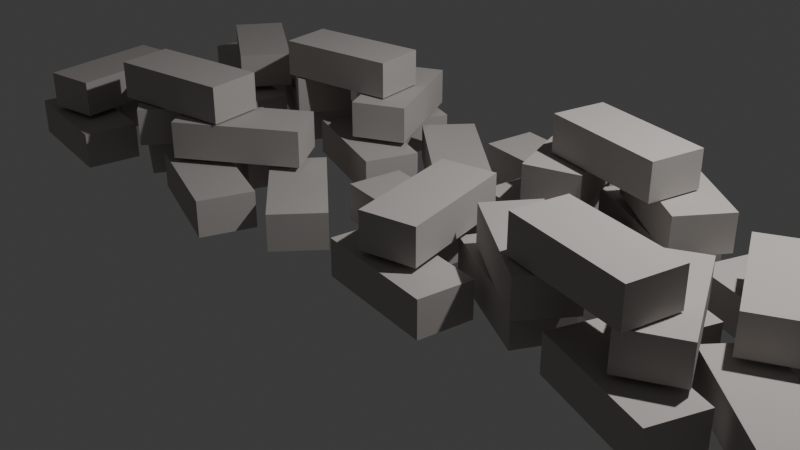 # Source: brickpileobstacle.blend  (saved by Blender 4.1.24; exported with 4.5.12 LTS)
import bpy
from mathutils import Matrix  # noqa: F401  (used for matrix-valued properties, if any)

bpy.ops.wm.read_factory_settings(use_empty=True)
scene = bpy.context.scene
scene.name = 'Scene'

# ---- collections
col_collection = bpy.data.collections.new('Collection'); scene.collection.children.link(col_collection)

# ---- materials (node trees are filled in below, after node groups)
mat_material_001 = bpy.data.materials.new('Material.001')
mat_material_001.use_transparent_shadow = False
mat_material_001.diffuse_color = (0.5225, 0.4899, 0.4649, 1.0)
mat_material_001.roughness = 0.75
mat_material_001.specular_intensity = 0.25

# ---- material node trees

# ---- world
world_world = bpy.data.worlds.new('World'); scene.world = world_world
world_world.use_nodes = True; world_world.node_tree.nodes.clear()
_N = world_world.node_tree.nodes; _L = world_world.node_tree.links
n0 = _N.new('ShaderNodeOutputWorld'); n0.name = 'World Output'; n0.location = (300, 300)
n1 = _N.new('ShaderNodeBackground'); n1.name = 'Background'; n1.location = (10, 300)
n1.inputs[0].default_value = (0.05088, 0.05088, 0.05088, 1.0)
_L.new(n1.outputs[0], n0.inputs[0])
n0.is_active_output = True
world_world.color = (0.05088, 0.05088, 0.05088)
world_world.use_sun_shadow = False
world_world.sun_shadow_jitter_overblur = 0.0

# ---- cameras
cam_camera = bpy.data.cameras.new('Camera')
cam_camera.clip_end = 100.0
cam_camera.ortho_scale = 7.314

# ---- lights
light_light = bpy.data.lights.new('Light', 'POINT')
light_light.transmission_factor = 0.0
light_light.energy = 1000.0
light_light.shadow_soft_size = 0.1
light_light.shadow_maximum_resolution = 0.006
light_light.use_absolute_resolution = True

# ---- meshes
me_mesh = bpy.data.meshes.new('Mesh')
me_mesh.from_pydata([(-0.7893, -3.235, -0.2895), (-0.6552, -2.339, -0.2895), (-1.183, -3.176, -0.2895), (-1.049, -2.28, -0.2895), (-0.7893, -3.235, -0.02419), (-0.6552, -2.339, -0.02419), (-1.183, -3.176, -0.02419), (-1.049, -2.28, -0.02419), (-0.7654, -2.201, -0.2895), (-0.3397, -1.401, -0.2895), (-1.117, -2.013, -0.2895), (-0.6915, -1.214, -0.2895), (-0.7654, -2.201, -0.02419), (-0.3397, -1.401, -0.02419), (-1.117, -2.013, -0.02419), (-0.6915, -1.214, -0.02419), (-0.1788, -2.715, -0.2895), (-0.04468, -1.819, -0.2895), (-0.5729, -2.656, -0.2895), (-0.4388, -1.76, -0.2895), (-0.1788, -2.715, -0.02419), (-0.04468, -1.819, -0.02419), (-0.5729, -2.656, -0.02419), (-0.4388, -1.76, -0.02419), (-0.7193, -2.811, 0.01373), (-0.2199, -2.055, 0.01373), (-1.052, -2.592, 0.01373), (-0.5525, -1.836, 0.01373), (-0.7193, -2.811, 0.279), (-0.2199, -2.055, 0.279), (-1.052, -2.592, 0.279), (-0.5525, -1.836, 0.279), (-0.9917, -1.528, -0.2895), (-0.6868, -0.6752, -0.2895), (-1.367, -1.394, -0.2895), (-1.062, -0.5411, -0.2895), (-0.9917, -1.528, -0.02419), (-0.6868, -0.6752, -0.02419), (-1.367, -1.394, -0.02419), (-1.062, -0.5411, -0.02419), (-0.7681, -0.5177, -0.2895), (-0.1958, 0.1844, -0.2895), (-1.077, -0.266, -0.2895), (-0.5048, 0.4362, -0.2895), (-0.7681, -0.5177, -0.02419), (-0.1958, 0.1844, -0.02419), (-1.077, -0.266, -0.02419), (-0.5048, 0.4362, -0.02419), (-0.2921, -1.136, -0.2895), (0.01271, -0.2832, -0.2895), (-0.6674, -1.002, -0.2895), (-0.3626, -0.149, -0.2895), (-0.2921, -1.136, -0.02419), (0.01271, -0.2832, -0.02419), (-0.6674, -1.002, -0.02419), (-0.3626, -0.149, -0.02419), (-0.9765, -1.048, 0.01373), (-0.1709, -0.6335, 0.01373), (-1.159, -0.6931, 0.01373), (-0.3531, -0.279, 0.01373), (-0.9765, -1.048, 0.279), (-0.1709, -0.6335, 0.279), (-1.159, -0.6931, 0.279), (-0.3531, -0.279, 0.279), (-0.7215, -2.015, 0.01373), (-0.1919, -1.28, 0.01373), (-1.045, -1.782, 0.01373), (-0.5151, -1.047, 0.01373), (-0.7215, -2.015, 0.279), (-0.1919, -1.28, 0.279), (-1.045, -1.782, 0.279), (-0.5151, -1.047, 0.279), (0.3399, -0.07565, -0.2895), (0.474, 0.8201, -0.2895), (-0.05428, -0.01665, -0.2895), (0.07982, 0.8791, -0.2895), (0.3399, -0.07565, -0.02419), (0.474, 0.8201, -0.02419), (-0.05428, -0.01665, -0.02419), (0.07982, 0.8791, -0.02419), (0.3638, 0.9589, -0.2895), (0.7894, 1.758, -0.2895), (0.01197, 1.146, -0.2895), (0.4376, 1.946, -0.2895), (0.3638, 0.9589, -0.02419), (0.7894, 1.758, -0.02419), (0.01197, 1.146, -0.02419), (0.4376, 1.946, -0.02419), (0.9504, 0.4443, -0.2895), (1.084, 1.34, -0.2895), (0.5562, 0.5033, -0.2895), (0.6903, 1.399, -0.2895), (0.9504, 0.4443, -0.02419), (1.084, 1.34, -0.02419), (0.5562, 0.5033, -0.02419), (0.6903, 1.399, -0.02419), (0.09427, 0.5435, 0.01373), (0.9786, 0.7396, 0.01373), (0.007983, 0.9326, 0.01373), (0.8923, 1.129, 0.01373), (0.09427, 0.5435, 0.279), (0.9786, 0.7396, 0.279), (0.007983, 0.9326, 0.279), (0.8923, 1.129, 0.279), (0.1375, 1.631, -0.2895), (0.4423, 2.484, -0.2895), (-0.2378, 1.766, -0.2895), (0.06702, 2.618, -0.2895), (0.1375, 1.631, -0.02419), (0.4423, 2.484, -0.02419), (-0.2378, 1.766, -0.02419), (0.06702, 2.618, -0.02419), (0.361, 2.642, -0.2895), (0.9333, 3.344, -0.2895), (0.0521, 2.894, -0.2895), (0.6244, 3.596, -0.2895), (0.361, 2.642, -0.02419), (0.9333, 3.344, -0.02419), (0.0521, 2.894, -0.02419), (0.6244, 3.596, -0.02419), (0.837, 2.023, -0.2895), (1.142, 2.876, -0.2895), (0.4617, 2.158, -0.2895), (0.7665, 3.011, -0.2895), (0.837, 2.023, -0.02419), (1.142, 2.876, -0.02419), (0.4617, 2.158, -0.02419), (0.7665, 3.011, -0.02419), (0.1526, 2.112, 0.01373), (0.9582, 2.526, 0.01373), (-0.02956, 2.466, 0.01373), (0.776, 2.881, 0.01373), (0.1526, 2.112, 0.279), (0.9582, 2.526, 0.279), (-0.02956, 2.466, 0.279), (0.776, 2.881, 0.279), (0.4076, 1.145, 0.01373), (0.9373, 1.879, 0.01373), (0.0843, 1.378, 0.01373), (0.614, 2.112, 0.01373), (0.4076, 1.145, 0.279), (0.9373, 1.879, 0.279), (0.0843, 1.378, 0.279), (0.614, 2.112, 0.279), (0.4507, -3.503, -0.2895), (0.5848, -2.607, -0.2895), (0.05659, -3.444, -0.2895), (0.1907, -2.548, -0.2895), (0.4507, -3.503, -0.02419), (0.5848, -2.607, -0.02419), (0.05659, -3.444, -0.02419), (0.1907, -2.548, -0.02419), (0.4746, -2.468, -0.2895), (0.9003, -1.669, -0.2895), (0.1228, -2.281, -0.2895), (0.5485, -1.481, -0.2895), (0.4746, -2.468, -0.02419), (0.9003, -1.669, -0.02419), (0.1228, -2.281, -0.02419), (0.5485, -1.481, -0.02419), (1.061, -2.983, -0.2895), (1.195, -2.087, -0.2895), (0.6671, -2.924, -0.2895), (0.8012, -2.028, -0.2895), (1.061, -2.983, -0.02419), (1.195, -2.087, -0.02419), (0.6671, -2.924, -0.02419), (0.8012, -2.028, -0.02419), (0.1897, -2.861, 0.01373), (1.083, -2.714, 0.01373), (0.1249, -2.468, 0.01373), (1.019, -2.321, 0.01373), (0.1897, -2.861, 0.279), (1.083, -2.714, 0.279), (0.1249, -2.468, 0.279), (1.019, -2.321, 0.279), (0.2483, -1.796, -0.2895), (0.5532, -0.9429, -0.2895), (-0.127, -1.662, -0.2895), (0.1779, -0.8087, -0.2895), (0.2483, -1.796, -0.02419), (0.5532, -0.9429, -0.02419), (-0.127, -1.662, -0.02419), (0.1779, -0.8087, -0.02419), (0.4719, -0.7854, -0.2895), (1.044, -0.08329, -0.2895), (0.163, -0.5336, -0.2895), (0.7352, 0.1685, -0.2895), (0.4719, -0.7854, -0.02419), (1.044, -0.08329, -0.02419), (0.163, -0.5336, -0.02419), (0.7352, 0.1685, -0.02419), (0.9479, -1.404, -0.2895), (1.253, -0.5508, -0.2895), (0.5726, -1.27, -0.2895), (0.8774, -0.4167, -0.2895), (0.9479, -1.404, -0.02419), (1.253, -0.5508, -0.02419), (0.5726, -1.27, -0.02419), (0.8774, -0.4167, -0.02419), (0.9991, -1.186, 0.01373), (0.477, -0.446, 0.01373), (0.6734, -1.416, 0.01373), (0.1513, -0.6757, 0.01373), (0.9991, -1.186, 0.279), (0.477, -0.446, 0.279), (0.6734, -1.416, 0.279), (0.1513, -0.6757, 0.279), (0.5185, -2.283, 0.01373), (1.048, -1.548, 0.01373), (0.1952, -2.049, 0.01373), (0.7249, -1.315, 0.01373), (0.5185, -2.283, 0.279), (1.048, -1.548, 0.279), (0.1952, -2.049, 0.279), (0.7249, -1.315, 0.279), (-0.859, 0.07819, -0.2895), (-0.7249, 0.974, -0.2895), (-1.253, 0.1372, -0.2895), (-1.119, 1.033, -0.2895), (-0.859, 0.07819, -0.02419), (-0.7249, 0.974, -0.02419), (-1.253, 0.1372, -0.02419), (-1.119, 1.033, -0.02419), (-0.8351, 1.113, -0.2895), (-0.4095, 1.912, -0.2895), (-1.187, 1.3, -0.2895), (-0.7613, 2.1, -0.2895), (-0.8351, 1.113, -0.02419), (-0.4095, 1.912, -0.02419), (-1.187, 1.3, -0.02419), (-0.7613, 2.1, -0.02419), (-0.2485, 0.5982, -0.2895), (-0.1144, 1.494, -0.2895), (-0.6427, 0.6572, -0.2895), (-0.5086, 1.553, -0.2895), (-0.2485, 0.5982, -0.02419), (-0.1144, 1.494, -0.02419), (-0.6427, 0.6572, -0.02419), (-0.5086, 1.553, -0.02419), (-1.07, 0.6557, 0.01373), (-0.2127, 0.9468, 0.01373), (-1.199, 1.033, 0.01373), (-0.3408, 1.324, 0.01373), (-1.07, 0.6557, 0.279), (-0.2127, 0.9468, 0.279), (-1.199, 1.033, 0.279), (-0.3408, 1.324, 0.279), (-0.3619, 2.177, -0.2895), (-0.05703, 3.03, -0.2895), (-0.7372, 2.311, -0.2895), (-0.4323, 3.164, -0.2895), (-0.3619, 2.177, -0.02419), (-0.05703, 3.03, -0.02419), (-0.7372, 2.311, -0.02419), (-0.4323, 3.164, -0.02419), (-0.4218, 2.447, 0.01373), (0.3837, 2.861, 0.01373), (-0.604, 2.801, 0.01373), (0.2015, 3.215, 0.01373), (-0.4218, 2.447, 0.279), (0.3837, 2.861, 0.279), (-0.604, 2.801, 0.279), (0.2015, 3.215, 0.279), (-0.7913, 1.299, 0.01373), (-0.2616, 2.033, 0.01373), (-1.115, 1.532, 0.01373), (-0.5849, 2.266, 0.01373), (-0.7913, 1.299, 0.279), (-0.2616, 2.033, 0.279), (-1.115, 1.532, 0.279), (-0.5849, 2.266, 0.279), (0.969, -1.805, 0.2908), (0.8179, -0.9119, 0.2908), (0.5761, -1.871, 0.2908), (0.4249, -0.9784, 0.2908), (0.969, -1.805, 0.5561), (0.8179, -0.9119, 0.5561), (0.5761, -1.871, 0.5561), (0.4249, -0.9784, 0.5561), (-0.2088, -1.402, 0.2908), (-0.3599, -0.5085, 0.2908), (-0.6017, -1.468, 0.2908), (-0.7529, -0.575, 0.2908), (-0.2088, -1.402, 0.5561), (-0.3599, -0.5085, 0.5561), (-0.6017, -1.468, 0.5561), (-0.7529, -0.575, 0.5561), (-0.4723, 0.9712, 0.2908), (-0.2788, 1.856, 0.2908), (-0.8616, 1.056, 0.2908), (-0.6681, 1.941, 0.2908), (-0.4723, 0.9712, 0.5561), (-0.2788, 1.856, 0.5561), (-0.8616, 1.056, 0.5561), (-0.6681, 1.941, 0.5561), (0.7953, 1.716, 0.2908), (0.9887, 2.601, 0.2908), (0.4059, 1.801, 0.2908), (0.5994, 2.686, 0.2908), (0.7953, 1.716, 0.5561), (0.9887, 2.601, 0.5561), (0.4059, 1.801, 0.5561), (0.5994, 2.686, 0.5561)], [], [(0, 2, 3, 1), (4, 5, 7, 6), (0, 1, 5, 4), (1, 3, 7, 5), (3, 2, 6, 7), (2, 0, 4, 6), (8, 10, 11, 9), (12, 13, 15, 14), (8, 9, 13, 12), (9, 11, 15, 13), (11, 10, 14, 15), (10, 8, 12, 14), (16, 18, 19, 17), (20, 21, 23, 22), (16, 17, 21, 20), (17, 19, 23, 21), (19, 18, 22, 23), (18, 16, 20, 22), (24, 26, 27, 25), (28, 29, 31, 30), (24, 25, 29, 28), (25, 27, 31, 29), (27, 26, 30, 31), (26, 24, 28, 30), (32, 34, 35, 33), (36, 37, 39, 38), (32, 33, 37, 36), (33, 35, 39, 37), (35, 34, 38, 39), (34, 32, 36, 38), (40, 42, 43, 41), (44, 45, 47, 46), (40, 41, 45, 44), (41, 43, 47, 45), (43, 42, 46, 47), (42, 40, 44, 46), (48, 50, 51, 49), (52, 53, 55, 54), (48, 49, 53, 52), (49, 51, 55, 53), (51, 50, 54, 55), (50, 48, 52, 54), (56, 58, 59, 57), (60, 61, 63, 62), (56, 57, 61, 60), (57, 59, 63, 61), (59, 58, 62, 63), (58, 56, 60, 62), (64, 66, 67, 65), (68, 69, 71, 70), (64, 65, 69, 68), (65, 67, 71, 69), (67, 66, 70, 71), (66, 64, 68, 70), (72, 74, 75, 73), (76, 77, 79, 78), (72, 73, 77, 76), (73, 75, 79, 77), (75, 74, 78, 79), (74, 72, 76, 78), (80, 82, 83, 81), (84, 85, 87, 86), (80, 81, 85, 84), (81, 83, 87, 85), (83, 82, 86, 87), (82, 80, 84, 86), (88, 90, 91, 89), (92, 93, 95, 94), (88, 89, 93, 92), (89, 91, 95, 93), (91, 90, 94, 95), (90, 88, 92, 94), (96, 98, 99, 97), (100, 101, 103, 102), (96, 97, 101, 100), (97, 99, 103, 101), (99, 98, 102, 103), (98, 96, 100, 102), (104, 106, 107, 105), (108, 109, 111, 110), (104, 105, 109, 108), (105, 107, 111, 109), (107, 106, 110, 111), (106, 104, 108, 110), (112, 114, 115, 113), (116, 117, 119, 118), (112, 113, 117, 116), (113, 115, 119, 117), (115, 114, 118, 119), (114, 112, 116, 118), (120, 122, 123, 121), (124, 125, 127, 126), (120, 121, 125, 124), (121, 123, 127, 125), (123, 122, 126, 127), (122, 120, 124, 126), (128, 130, 131, 129), (132, 133, 135, 134), (128, 129, 133, 132), (129, 131, 135, 133), (131, 130, 134, 135), (130, 128, 132, 134), (136, 138, 139, 137), (140, 141, 143, 142), (136, 137, 141, 140), (137, 139, 143, 141), (139, 138, 142, 143), (138, 136, 140, 142), (144, 146, 147, 145), (148, 149, 151, 150), (144, 145, 149, 148), (145, 147, 151, 149), (147, 146, 150, 151), (146, 144, 148, 150), (152, 154, 155, 153), (156, 157, 159, 158), (152, 153, 157, 156), (153, 155, 159, 157), (155, 154, 158, 159), (154, 152, 156, 158), (160, 162, 163, 161), (164, 165, 167, 166), (160, 161, 165, 164), (161, 163, 167, 165), (163, 162, 166, 167), (162, 160, 164, 166), (168, 170, 171, 169), (172, 173, 175, 174), (168, 169, 173, 172), (169, 171, 175, 173), (171, 170, 174, 175), (170, 168, 172, 174), (176, 178, 179, 177), (180, 181, 183, 182), (176, 177, 181, 180), (177, 179, 183, 181), (179, 178, 182, 183), (178, 176, 180, 182), (184, 186, 187, 185), (188, 189, 191, 190), (184, 185, 189, 188), (185, 187, 191, 189), (187, 186, 190, 191), (186, 184, 188, 190), (192, 194, 195, 193), (196, 197, 199, 198), (192, 193, 197, 196), (193, 195, 199, 197), (195, 194, 198, 199), (194, 192, 196, 198), (200, 202, 203, 201), (204, 205, 207, 206), (200, 201, 205, 204), (201, 203, 207, 205), (203, 202, 206, 207), (202, 200, 204, 206), (208, 210, 211, 209), (212, 213, 215, 214), (208, 209, 213, 212), (209, 211, 215, 213), (211, 210, 214, 215), (210, 208, 212, 214), (216, 218, 219, 217), (220, 221, 223, 222), (216, 217, 221, 220), (217, 219, 223, 221), (219, 218, 222, 223), (218, 216, 220, 222), (224, 226, 227, 225), (228, 229, 231, 230), (224, 225, 229, 228), (225, 227, 231, 229), (227, 226, 230, 231), (226, 224, 228, 230), (232, 234, 235, 233), (236, 237, 239, 238), (232, 233, 237, 236), (233, 235, 239, 237), (235, 234, 238, 239), (234, 232, 236, 238), (240, 242, 243, 241), (244, 245, 247, 246), (240, 241, 245, 244), (241, 243, 247, 245), (243, 242, 246, 247), (242, 240, 244, 246), (248, 250, 251, 249), (252, 253, 255, 254), (248, 249, 253, 252), (249, 251, 255, 253), (251, 250, 254, 255), (250, 248, 252, 254), (256, 258, 259, 257), (260, 261, 263, 262), (256, 257, 261, 260), (257, 259, 263, 261), (259, 258, 262, 263), (258, 256, 260, 262), (264, 266, 267, 265), (268, 269, 271, 270), (264, 265, 269, 268), (265, 267, 271, 269), (267, 266, 270, 271), (266, 264, 268, 270), (272, 274, 275, 273), (276, 277, 279, 278), (272, 273, 277, 276), (273, 275, 279, 277), (275, 274, 278, 279), (274, 272, 276, 278), (280, 282, 283, 281), (284, 285, 287, 286), (280, 281, 285, 284), (281, 283, 287, 285), (283, 282, 286, 287), (282, 280, 284, 286), (288, 290, 291, 289), (292, 293, 295, 294), (288, 289, 293, 292), (289, 291, 295, 293), (291, 290, 294, 295), (290, 288, 292, 294), (296, 298, 299, 297), (300, 301, 303, 302), (296, 297, 301, 300), (297, 299, 303, 301), (299, 298, 302, 303), (298, 296, 300, 302)])
me_mesh.polygons.foreach_set('use_smooth', [True] * 228)
_k = set([(0, 1), (0, 2), (0, 4), (1, 3), (1, 5), (2, 3), (2, 6), (3, 7), (4, 5), (4, 6), (5, 7), (6, 7), (8, 9), (8, 10), (8, 12), (9, 11), (9, 13), (10, 11), (10, 14), (11, 15), (12, 13), (12, 14), (13, 15), (14, 15), (16, 17), (16, 18), (16, 20), (17, 19), (17, 21), (18, 19), (18, 22), (19, 23), (20, 21), (20, 22), (21, 23), (22, 23), (24, 25), (24, 26), (24, 28), (25, 27), (25, 29), (26, 27), (26, 30), (27, 31), (28, 29), (28, 30), (29, 31), (30, 31), (32, 33), (32, 34), (32, 36), (33, 35), (33, 37), (34, 35), (34, 38), (35, 39), (36, 37), (36, 38), (37, 39), (38, 39), (40, 41), (40, 42), (40, 44), (41, 43), (41, 45), (42, 43), (42, 46), (43, 47), (44, 45), (44, 46), (45, 47), (46, 47), (48, 49), (48, 50), (48, 52), (49, 51), (49, 53), (50, 51), (50, 54), (51, 55), (52, 53), (52, 54), (53, 55), (54, 55), (56, 57), (56, 58), (56, 60), (57, 59), (57, 61), (58, 59), (58, 62), (59, 63), (60, 61), (60, 62), (61, 63), (62, 63), (64, 65), (64, 66), (64, 68), (65, 67), (65, 69), (66, 67), (66, 70), (67, 71), (68, 69), (68, 70), (69, 71), (70, 71), (72, 73), (72, 74), (72, 76), (73, 75), (73, 77), (74, 75), (74, 78), (75, 79), (76, 77), (76, 78), (77, 79), (78, 79), (80, 81), (80, 82), (80, 84), (81, 83), (81, 85), (82, 83), (82, 86), (83, 87), (84, 85), (84, 86), (85, 87), (86, 87), (88, 89), (88, 90), (88, 92), (89, 91), (89, 93), (90, 91), (90, 94), (91, 95), (92, 93), (92, 94), (93, 95), (94, 95), (96, 97), (96, 98), (96, 100), (97, 99), (97, 101), (98, 99), (98, 102), (99, 103), (100, 101), (100, 102), (101, 103), (102, 103), (104, 105), (104, 106), (104, 108), (105, 107), (105, 109), (106, 107), (106, 110), (107, 111), (108, 109), (108, 110), (109, 111), (110, 111), (112, 113), (112, 114), (112, 116), (113, 115), (113, 117), (114, 115), (114, 118), (115, 119), (116, 117), (116, 118), (117, 119), (118, 119), (120, 121), (120, 122), (120, 124), (121, 123), (121, 125), (122, 123), (122, 126), (123, 127), (124, 125), (124, 126), (125, 127), (126, 127), (128, 129), (128, 130), (128, 132), (129, 131), (129, 133), (130, 131), (130, 134), (131, 135), (132, 133), (132, 134), (133, 135), (134, 135), (136, 137), (136, 138), (136, 140), (137, 139), (137, 141), (138, 139), (138, 142), (139, 143), (140, 141), (140, 142), (141, 143), (142, 143), (144, 145), (144, 146), (144, 148), (145, 147), (145, 149), (146, 147), (146, 150), (147, 151), (148, 149), (148, 150), (149, 151), (150, 151), (152, 153), (152, 154), (152, 156), (153, 155), (153, 157), (154, 155), (154, 158), (155, 159), (156, 157), (156, 158), (157, 159), (158, 159), (160, 161), (160, 162), (160, 164), (161, 163), (161, 165), (162, 163), (162, 166), (163, 167), (164, 165), (164, 166), (165, 167), (166, 167), (168, 169), (168, 170), (168, 172), (169, 171), (169, 173), (170, 171), (170, 174), (171, 175), (172, 173), (172, 174), (173, 175), (174, 175), (176, 177), (176, 178), (176, 180), (177, 179), (177, 181), (178, 179), (178, 182), (179, 183), (180, 181), (180, 182), (181, 183), (182, 183), (184, 185), (184, 186), (184, 188), (185, 187), (185, 189), (186, 187), (186, 190), (187, 191), (188, 189), (188, 190), (189, 191), (190, 191), (192, 193), (192, 194), (192, 196), (193, 195), (193, 197), (194, 195), (194, 198), (195, 199), (196, 197), (196, 198), (197, 199), (198, 199), (200, 201), (200, 202), (200, 204), (201, 203), (201, 205), (202, 203), (202, 206), (203, 207), (204, 205), (204, 206), (205, 207), (206, 207), (208, 209), (208, 210), (208, 212), (209, 211), (209, 213), (210, 211), (210, 214), (211, 215), (212, 213), (212, 214), (213, 215), (214, 215), (216, 217), (216, 218), (216, 220), (217, 219), (217, 221), (218, 219), (218, 222), (219, 223), (220, 221), (220, 222), (221, 223), (222, 223), (224, 225), (224, 226), (224, 228), (225, 227), (225, 229), (226, 227), (226, 230), (227, 231), (228, 229), (228, 230), (229, 231), (230, 231), (232, 233), (232, 234), (232, 236), (233, 235), (233, 237), (234, 235), (234, 238), (235, 239), (236, 237), (236, 238), (237, 239), (238, 239), (240, 241), (240, 242), (240, 244), (241, 243), (241, 245), (242, 243), (242, 246), (243, 247), (244, 245), (244, 246), (245, 247), (246, 247), (248, 249), (248, 250), (248, 252), (249, 251), (249, 253), (250, 251), (250, 254), (251, 255), (252, 253), (252, 254), (253, 255), (254, 255), (256, 257), (256, 258), (256, 260), (257, 259), (257, 261), (258, 259), (258, 262), (259, 263), (260, 261), (260, 262), (261, 263), (262, 263), (264, 265), (264, 266), (264, 268), (265, 267), (265, 269), (266, 267), (266, 270), (267, 271), (268, 269), (268, 270), (269, 271), (270, 271), (272, 273), (272, 274), (272, 276), (273, 275), (273, 277), (274, 275), (274, 278), (275, 279), (276, 277), (276, 278), (277, 279), (278, 279), (280, 281), (280, 282), (280, 284), (281, 283), (281, 285), (282, 283), (282, 286), (283, 287), (284, 285), (284, 286), (285, 287), (286, 287), (288, 289), (288, 290), (288, 292), (289, 291), (289, 293), (290, 291), (290, 294), (291, 295), (292, 293), (292, 294), (293, 295), (294, 295), (296, 297), (296, 298), (296, 300), (297, 299), (297, 301), (298, 299), (298, 302), (299, 303), (300, 301), (300, 302), (301, 303), (302, 303)])
me_mesh.attributes.new('sharp_edge', 'BOOLEAN', 'EDGE').data.foreach_set('value', [ (min(e.vertices), max(e.vertices)) in _k for e in me_mesh.edges])
_uv = me_mesh.uv_layers.new(name='UVChannel_1')
_uv.uv.foreach_set('vector', [1.0, 0.0, 1.0, 1.0, 0.0, 1.0, 0.0, 0.0, 0.0, 0.0, 1.0, 0.0, 1.0, 1.0, 0.0, 1.0, 0.0, 0.0, 1.0, 0.0, 1.0, 1.0, 0.0, 1.0, 0.0, 0.0, 1.0, 0.0, 1.0, 1.0, 0.0, 1.0, 0.0, 0.0, 1.0, 0.0, 1.0, 1.0, 0.0, 1.0, 0.0, 0.0, 1.0, 0.0, 1.0, 1.0, 0.0, 1.0, 1.0, 0.0, 1.0, 1.0, 0.0, 1.0, 0.0, 0.0, 0.0, 0.0, 1.0, 0.0, 1.0, 1.0, 0.0, 1.0, 0.0, 0.0, 1.0, 0.0, 1.0, 1.0, 0.0, 1.0, 0.0, 0.0, 1.0, 0.0, 1.0, 1.0, 0.0, 1.0, 0.0, 0.0, 1.0, 0.0, 1.0, 1.0, 0.0, 1.0, 0.0, 0.0, 1.0, 0.0, 1.0, 1.0, 0.0, 1.0, 1.0, 0.0, 1.0, 1.0, 0.0, 1.0, 0.0, 0.0, 0.0, 0.0, 1.0, 0.0, 1.0, 1.0, 0.0, 1.0, 0.0, 0.0, 1.0, 0.0, 1.0, 1.0, 0.0, 1.0, 0.0, 0.0, 1.0, 0.0, 1.0, 1.0, 0.0, 1.0, 0.0, 0.0, 1.0, 0.0, 1.0, 1.0, 0.0, 1.0, 0.0, 0.0, 1.0, 0.0, 1.0, 1.0, 0.0, 1.0, 1.0, 0.0, 1.0, 1.0, 0.0, 1.0, 0.0, 0.0, 0.0, 0.0, 1.0, 0.0, 1.0, 1.0, 0.0, 1.0, 0.0, 0.0, 1.0, 0.0, 1.0, 1.0, 0.0, 1.0, 0.0, 0.0, 1.0, 0.0, 1.0, 1.0, 0.0, 1.0, 0.0, 0.0, 1.0, 0.0, 1.0, 1.0, 0.0, 1.0, 0.0, 0.0, 1.0, 0.0, 1.0, 1.0, 0.0, 1.0, 1.0, 0.0, 1.0, 1.0, 0.0, 1.0, 0.0, 0.0, 0.0, 0.0, 1.0, 0.0, 1.0, 1.0, 0.0, 1.0, 0.0, 0.0, 1.0, 0.0, 1.0, 1.0, 0.0, 1.0, 0.0, 0.0, 1.0, 0.0, 1.0, 1.0, 0.0, 1.0, 0.0, 0.0, 1.0, 0.0, 1.0, 1.0, 0.0, 1.0, 0.0, 0.0, 1.0, 0.0, 1.0, 1.0, 0.0, 1.0, 1.0, 0.0, 1.0, 1.0, 0.0, 1.0, 0.0, 0.0, 0.0, 0.0, 1.0, 0.0, 1.0, 1.0, 0.0, 1.0, 0.0, 0.0, 1.0, 0.0, 1.0, 1.0, 0.0, 1.0, 0.0, 0.0, 1.0, 0.0, 1.0, 1.0, 0.0, 1.0, 0.0, 0.0, 1.0, 0.0, 1.0, 1.0, 0.0, 1.0, 0.0, 0.0, 1.0, 0.0, 1.0, 1.0, 0.0, 1.0, 1.0, 0.0, 1.0, 1.0, 0.0, 1.0, 0.0, 0.0, 0.0, 0.0, 1.0, 0.0, 1.0, 1.0, 0.0, 1.0, 0.0, 0.0, 1.0, 0.0, 1.0, 1.0, 0.0, 1.0, 0.0, 0.0, 1.0, 0.0, 1.0, 1.0, 0.0, 1.0, 0.0, 0.0, 1.0, 0.0, 1.0, 1.0, 0.0, 1.0, 0.0, 0.0, 1.0, 0.0, 1.0, 1.0, 0.0, 1.0, 1.0, 0.0, 1.0, 1.0, 0.0, 1.0, 0.0, 0.0, 0.0, 0.0, 1.0, 0.0, 1.0, 1.0, 0.0, 1.0, 0.0, 0.0, 1.0, 0.0, 1.0, 1.0, 0.0, 1.0, 0.0, 0.0, 1.0, 0.0, 1.0, 1.0, 0.0, 1.0, 0.0, 0.0, 1.0, 0.0, 1.0, 1.0, 0.0, 1.0, 0.0, 0.0, 1.0, 0.0, 1.0, 1.0, 0.0, 1.0, 1.0, 0.0, 1.0, 1.0, 0.0, 1.0, 0.0, 0.0, 0.0, 0.0, 1.0, 0.0, 1.0, 1.0, 0.0, 1.0, 0.0, 0.0, 1.0, 0.0, 1.0, 1.0, 0.0, 1.0, 0.0, 0.0, 1.0, 0.0, 1.0, 1.0, 0.0, 1.0, 0.0, 0.0, 1.0, 0.0, 1.0, 1.0, 0.0, 1.0, 0.0, 0.0, 1.0, 0.0, 1.0, 1.0, 0.0, 1.0, 1.0, 0.0, 1.0, 1.0, 0.0, 1.0, 0.0, 0.0, 0.0, 0.0, 1.0, 0.0, 1.0, 1.0, 0.0, 1.0, 0.0, 0.0, 1.0, 0.0, 1.0, 1.0, 0.0, 1.0, 0.0, 0.0, 1.0, 0.0, 1.0, 1.0, 0.0, 1.0, 0.0, 0.0, 1.0, 0.0, 1.0, 1.0, 0.0, 1.0, 0.0, 0.0, 1.0, 0.0, 1.0, 1.0, 0.0, 1.0, 1.0, 0.0, 1.0, 1.0, 0.0, 1.0, 0.0, 0.0, 0.0, 0.0, 1.0, 0.0, 1.0, 1.0, 0.0, 1.0, 0.0, 0.0, 1.0, 0.0, 1.0, 1.0, 0.0, 1.0, 0.0, 0.0, 1.0, 0.0, 1.0, 1.0, 0.0, 1.0, 0.0, 0.0, 1.0, 0.0, 1.0, 1.0, 0.0, 1.0, 0.0, 0.0, 1.0, 0.0, 1.0, 1.0, 0.0, 1.0, 1.0, 0.0, 1.0, 1.0, 0.0, 1.0, 0.0, 0.0, 0.0, 0.0, 1.0, 0.0, 1.0, 1.0, 0.0, 1.0, 0.0, 0.0, 1.0, 0.0, 1.0, 1.0, 0.0, 1.0, 0.0, 0.0, 1.0, 0.0, 1.0, 1.0, 0.0, 1.0, 0.0, 0.0, 1.0, 0.0, 1.0, 1.0, 0.0, 1.0, 0.0, 0.0, 1.0, 0.0, 1.0, 1.0, 0.0, 1.0, 1.0, 0.0, 1.0, 1.0, 0.0, 1.0, 0.0, 0.0, 0.0, 0.0, 1.0, 0.0, 1.0, 1.0, 0.0, 1.0, 0.0, 0.0, 1.0, 0.0, 1.0, 1.0, 0.0, 1.0, 0.0, 0.0, 1.0, 0.0, 1.0, 1.0, 0.0, 1.0, 0.0, 0.0, 1.0, 0.0, 1.0, 1.0, 0.0, 1.0, 0.0, 0.0, 1.0, 0.0, 1.0, 1.0, 0.0, 1.0, 1.0, 0.0, 1.0, 1.0, 0.0, 1.0, 0.0, 0.0, 0.0, 0.0, 1.0, 0.0, 1.0, 1.0, 0.0, 1.0, 0.0, 0.0, 1.0, 0.0, 1.0, 1.0, 0.0, 1.0, 0.0, 0.0, 1.0, 0.0, 1.0, 1.0, 0.0, 1.0, 0.0, 0.0, 1.0, 0.0, 1.0, 1.0, 0.0, 1.0, 0.0, 0.0, 1.0, 0.0, 1.0, 1.0, 0.0, 1.0, 1.0, 0.0, 1.0, 1.0, 0.0, 1.0, 0.0, 0.0, 0.0, 0.0, 1.0, 0.0, 1.0, 1.0, 0.0, 1.0, 0.0, 0.0, 1.0, 0.0, 1.0, 1.0, 0.0, 1.0, 0.0, 0.0, 1.0, 0.0, 1.0, 1.0, 0.0, 1.0, 0.0, 0.0, 1.0, 0.0, 1.0, 1.0, 0.0, 1.0, 0.0, 0.0, 1.0, 0.0, 1.0, 1.0, 0.0, 1.0, 1.0, 0.0, 1.0, 1.0, 0.0, 1.0, 0.0, 0.0, 0.0, 0.0, 1.0, 0.0, 1.0, 1.0, 0.0, 1.0, 0.0, 0.0, 1.0, 0.0, 1.0, 1.0, 0.0, 1.0, 0.0, 0.0, 1.0, 0.0, 1.0, 1.0, 0.0, 1.0, 0.0, 0.0, 1.0, 0.0, 1.0, 1.0, 0.0, 1.0, 0.0, 0.0, 1.0, 0.0, 1.0, 1.0, 0.0, 1.0, 1.0, 0.0, 1.0, 1.0, 0.0, 1.0, 0.0, 0.0, 0.0, 0.0, 1.0, 0.0, 1.0, 1.0, 0.0, 1.0, 0.0, 0.0, 1.0, 0.0, 1.0, 1.0, 0.0, 1.0, 0.0, 0.0, 1.0, 0.0, 1.0, 1.0, 0.0, 1.0, 0.0, 0.0, 1.0, 0.0, 1.0, 1.0, 0.0, 1.0, 0.0, 0.0, 1.0, 0.0, 1.0, 1.0, 0.0, 1.0, 1.0, 0.0, 1.0, 1.0, 0.0, 1.0, 0.0, 0.0, 0.0, 0.0, 1.0, 0.0, 1.0, 1.0, 0.0, 1.0, 0.0, 0.0, 1.0, 0.0, 1.0, 1.0, 0.0, 1.0, 0.0, 0.0, 1.0, 0.0, 1.0, 1.0, 0.0, 1.0, 0.0, 0.0, 1.0, 0.0, 1.0, 1.0, 0.0, 1.0, 0.0, 0.0, 1.0, 0.0, 1.0, 1.0, 0.0, 1.0, 1.0, 0.0, 1.0, 1.0, 0.0, 1.0, 0.0, 0.0, 0.0, 0.0, 1.0, 0.0, 1.0, 1.0, 0.0, 1.0, 0.0, 0.0, 1.0, 0.0, 1.0, 1.0, 0.0, 1.0, 0.0, 0.0, 1.0, 0.0, 1.0, 1.0, 0.0, 1.0, 0.0, 0.0, 1.0, 0.0, 1.0, 1.0, 0.0, 1.0, 0.0, 0.0, 1.0, 0.0, 1.0, 1.0, 0.0, 1.0, 1.0, 0.0, 1.0, 1.0, 0.0, 1.0, 0.0, 0.0, 0.0, 0.0, 1.0, 0.0, 1.0, 1.0, 0.0, 1.0, 0.0, 0.0, 1.0, 0.0, 1.0, 1.0, 0.0, 1.0, 0.0, 0.0, 1.0, 0.0, 1.0, 1.0, 0.0, 1.0, 0.0, 0.0, 1.0, 0.0, 1.0, 1.0, 0.0, 1.0, 0.0, 0.0, 1.0, 0.0, 1.0, 1.0, 0.0, 1.0, 1.0, 0.0, 1.0, 1.0, 0.0, 1.0, 0.0, 0.0, 0.0, 0.0, 1.0, 0.0, 1.0, 1.0, 0.0, 1.0, 0.0, 0.0, 1.0, 0.0, 1.0, 1.0, 0.0, 1.0, 0.0, 0.0, 1.0, 0.0, 1.0, 1.0, 0.0, 1.0, 0.0, 0.0, 1.0, 0.0, 1.0, 1.0, 0.0, 1.0, 0.0, 0.0, 1.0, 0.0, 1.0, 1.0, 0.0, 1.0, 1.0, 0.0, 1.0, 1.0, 0.0, 1.0, 0.0, 0.0, 0.0, 0.0, 1.0, 0.0, 1.0, 1.0, 0.0, 1.0, 0.0, 0.0, 1.0, 0.0, 1.0, 1.0, 0.0, 1.0, 0.0, 0.0, 1.0, 0.0, 1.0, 1.0, 0.0, 1.0, 0.0, 0.0, 1.0, 0.0, 1.0, 1.0, 0.0, 1.0, 0.0, 0.0, 1.0, 0.0, 1.0, 1.0, 0.0, 1.0, 1.0, 0.0, 1.0, 1.0, 0.0, 1.0, 0.0, 0.0, 0.0, 0.0, 1.0, 0.0, 1.0, 1.0, 0.0, 1.0, 0.0, 0.0, 1.0, 0.0, 1.0, 1.0, 0.0, 1.0, 0.0, 0.0, 1.0, 0.0, 1.0, 1.0, 0.0, 1.0, 0.0, 0.0, 1.0, 0.0, 1.0, 1.0, 0.0, 1.0, 0.0, 0.0, 1.0, 0.0, 1.0, 1.0, 0.0, 1.0, 1.0, 0.0, 1.0, 1.0, 0.0, 1.0, 0.0, 0.0, 0.0, 0.0, 1.0, 0.0, 1.0, 1.0, 0.0, 1.0, 0.0, 0.0, 1.0, 0.0, 1.0, 1.0, 0.0, 1.0, 0.0, 0.0, 1.0, 0.0, 1.0, 1.0, 0.0, 1.0, 0.0, 0.0, 1.0, 0.0, 1.0, 1.0, 0.0, 1.0, 0.0, 0.0, 1.0, 0.0, 1.0, 1.0, 0.0, 1.0, 1.0, 0.0, 1.0, 1.0, 0.0, 1.0, 0.0, 0.0, 0.0, 0.0, 1.0, 0.0, 1.0, 1.0, 0.0, 1.0, 0.0, 0.0, 1.0, 0.0, 1.0, 1.0, 0.0, 1.0, 0.0, 0.0, 1.0, 0.0, 1.0, 1.0, 0.0, 1.0, 0.0, 0.0, 1.0, 0.0, 1.0, 1.0, 0.0, 1.0, 0.0, 0.0, 1.0, 0.0, 1.0, 1.0, 0.0, 1.0, 1.0, 0.0, 1.0, 1.0, 0.0, 1.0, 0.0, 0.0, 0.0, 0.0, 1.0, 0.0, 1.0, 1.0, 0.0, 1.0, 0.0, 0.0, 1.0, 0.0, 1.0, 1.0, 0.0, 1.0, 0.0, 0.0, 1.0, 0.0, 1.0, 1.0, 0.0, 1.0, 0.0, 0.0, 1.0, 0.0, 1.0, 1.0, 0.0, 1.0, 0.0, 0.0, 1.0, 0.0, 1.0, 1.0, 0.0, 1.0, 1.0, 0.0, 1.0, 1.0, 0.0, 1.0, 0.0, 0.0, 0.0, 0.0, 1.0, 0.0, 1.0, 1.0, 0.0, 1.0, 0.0, 0.0, 1.0, 0.0, 1.0, 1.0, 0.0, 1.0, 0.0, 0.0, 1.0, 0.0, 1.0, 1.0, 0.0, 1.0, 0.0, 0.0, 1.0, 0.0, 1.0, 1.0, 0.0, 1.0, 0.0, 0.0, 1.0, 0.0, 1.0, 1.0, 0.0, 1.0, 1.0, 0.0, 1.0, 1.0, 0.0, 1.0, 0.0, 0.0, 0.0, 0.0, 1.0, 0.0, 1.0, 1.0, 0.0, 1.0, 0.0, 0.0, 1.0, 0.0, 1.0, 1.0, 0.0, 1.0, 0.0, 0.0, 1.0, 0.0, 1.0, 1.0, 0.0, 1.0, 0.0, 0.0, 1.0, 0.0, 1.0, 1.0, 0.0, 1.0, 0.0, 0.0, 1.0, 0.0, 1.0, 1.0, 0.0, 1.0, 1.0, 0.0, 1.0, 1.0, 0.0, 1.0, 0.0, 0.0, 0.0, 0.0, 1.0, 0.0, 1.0, 1.0, 0.0, 1.0, 0.0, 0.0, 1.0, 0.0, 1.0, 1.0, 0.0, 1.0, 0.0, 0.0, 1.0, 0.0, 1.0, 1.0, 0.0, 1.0, 0.0, 0.0, 1.0, 0.0, 1.0, 1.0, 0.0, 1.0, 0.0, 0.0, 1.0, 0.0, 1.0, 1.0, 0.0, 1.0, 1.0, 0.0, 1.0, 1.0, 0.0, 1.0, 0.0, 0.0, 0.0, 0.0, 1.0, 0.0, 1.0, 1.0, 0.0, 1.0, 0.0, 0.0, 1.0, 0.0, 1.0, 1.0, 0.0, 1.0, 0.0, 0.0, 1.0, 0.0, 1.0, 1.0, 0.0, 1.0, 0.0, 0.0, 1.0, 0.0, 1.0, 1.0, 0.0, 1.0, 0.0, 0.0, 1.0, 0.0, 1.0, 1.0, 0.0, 1.0, 1.0, 0.0, 1.0, 1.0, 0.0, 1.0, 0.0, 0.0, 0.0, 0.0, 1.0, 0.0, 1.0, 1.0, 0.0, 1.0, 0.0, 0.0, 1.0, 0.0, 1.0, 1.0, 0.0, 1.0, 0.0, 0.0, 1.0, 0.0, 1.0, 1.0, 0.0, 1.0, 0.0, 0.0, 1.0, 0.0, 1.0, 1.0, 0.0, 1.0, 0.0, 0.0, 1.0, 0.0, 1.0, 1.0, 0.0, 1.0, 1.0, 0.0, 1.0, 1.0, 0.0, 1.0, 0.0, 0.0, 0.0, 0.0, 1.0, 0.0, 1.0, 1.0, 0.0, 1.0, 0.0, 0.0, 1.0, 0.0, 1.0, 1.0, 0.0, 1.0, 0.0, 0.0, 1.0, 0.0, 1.0, 1.0, 0.0, 1.0, 0.0, 0.0, 1.0, 0.0, 1.0, 1.0, 0.0, 1.0, 0.0, 0.0, 1.0, 0.0, 1.0, 1.0, 0.0, 1.0, 1.0, 0.0, 1.0, 1.0, 0.0, 1.0, 0.0, 0.0, 0.0, 0.0, 1.0, 0.0, 1.0, 1.0, 0.0, 1.0, 0.0, 0.0, 1.0, 0.0, 1.0, 1.0, 0.0, 1.0, 0.0, 0.0, 1.0, 0.0, 1.0, 1.0, 0.0, 1.0, 0.0, 0.0, 1.0, 0.0, 1.0, 1.0, 0.0, 1.0, 0.0, 0.0, 1.0, 0.0, 1.0, 1.0, 0.0, 1.0, 1.0, 0.0, 1.0, 1.0, 0.0, 1.0, 0.0, 0.0, 0.0, 0.0, 1.0, 0.0, 1.0, 1.0, 0.0, 1.0, 0.0, 0.0, 1.0, 0.0, 1.0, 1.0, 0.0, 1.0, 0.0, 0.0, 1.0, 0.0, 1.0, 1.0, 0.0, 1.0, 0.0, 0.0, 1.0, 0.0, 1.0, 1.0, 0.0, 1.0, 0.0, 0.0, 1.0, 0.0, 1.0, 1.0, 0.0, 1.0, 1.0, 0.0, 1.0, 1.0, 0.0, 1.0, 0.0, 0.0, 0.0, 0.0, 1.0, 0.0, 1.0, 1.0, 0.0, 1.0, 0.0, 0.0, 1.0, 0.0, 1.0, 1.0, 0.0, 1.0, 0.0, 0.0, 1.0, 0.0, 1.0, 1.0, 0.0, 1.0, 0.0, 0.0, 1.0, 0.0, 1.0, 1.0, 0.0, 1.0, 0.0, 0.0, 1.0, 0.0, 1.0, 1.0, 0.0, 1.0, 1.0, 0.0, 1.0, 1.0, 0.0, 1.0, 0.0, 0.0, 0.0, 0.0, 1.0, 0.0, 1.0, 1.0, 0.0, 1.0, 0.0, 0.0, 1.0, 0.0, 1.0, 1.0, 0.0, 1.0, 0.0, 0.0, 1.0, 0.0, 1.0, 1.0, 0.0, 1.0, 0.0, 0.0, 1.0, 0.0, 1.0, 1.0, 0.0, 1.0, 0.0, 0.0, 1.0, 0.0, 1.0, 1.0, 0.0, 1.0, 1.0, 0.0, 1.0, 1.0, 0.0, 1.0, 0.0, 0.0, 0.0, 0.0, 1.0, 0.0, 1.0, 1.0, 0.0, 1.0, 0.0, 0.0, 1.0, 0.0, 1.0, 1.0, 0.0, 1.0, 0.0, 0.0, 1.0, 0.0, 1.0, 1.0, 0.0, 1.0, 0.0, 0.0, 1.0, 0.0, 1.0, 1.0, 0.0, 1.0, 0.0, 0.0, 1.0, 0.0, 1.0, 1.0, 0.0, 1.0, 1.0, 0.0, 1.0, 1.0, 0.0, 1.0, 0.0, 0.0, 0.0, 0.0, 1.0, 0.0, 1.0, 1.0, 0.0, 1.0, 0.0, 0.0, 1.0, 0.0, 1.0, 1.0, 0.0, 1.0, 0.0, 0.0, 1.0, 0.0, 1.0, 1.0, 0.0, 1.0, 0.0, 0.0, 1.0, 0.0, 1.0, 1.0, 0.0, 1.0, 0.0, 0.0, 1.0, 0.0, 1.0, 1.0, 0.0, 1.0])
me_mesh.materials.append(mat_material_001)
me_mesh.update()
me_mesh.normals_split_custom_set([tuple(v) for v in zip(*[iter([5.16e-09, 0.0, -1.0, 5.16e-09, 0.0, -1.0, 5.16e-09, 0.0, -1.0, 5.16e-09, 0.0, -1.0, 0.0, 0.0, 1.0, 0.0, 0.0, 1.0, 0.0, 0.0, 1.0, 0.0, 0.0, 1.0, 0.989, -0.148, 0.0, 0.989, -0.148, 0.0, 0.989, -0.148, 0.0, 0.989, -0.148, 0.0, 0.1481, 0.989, 0.0, 0.1481, 0.989, 0.0, 0.1481, 0.989, 0.0, 0.1481, 0.989, 0.0, -0.989, 0.148, 0.0, -0.989, 0.148, 0.0, -0.989, 0.148, 0.0, -0.989, 0.148, 0.0, -0.1481, -0.989, 0.0, -0.1481, -0.989, 0.0, -0.1481, -0.989, 0.0, -0.1481, -0.989, 0.0, -2.064e-08, 0.0, -1.0, -2.064e-08, 0.0, -1.0, -2.064e-08, 0.0, -1.0, -2.064e-08, 0.0, -1.0, 0.0, 0.0, 1.0, 0.0, 0.0, 1.0, 0.0, 0.0, 1.0, 0.0, 0.0, 1.0, 0.8827, -0.4699, 0.0, 0.8827, -0.4699, 0.0, 0.8827, -0.4699, 0.0, 0.8827, -0.4699, 0.0, 0.4699, 0.8827, 0.0, 0.4699, 0.8827, 0.0, 0.4699, 0.8827, 0.0, 0.4699, 0.8827, 0.0, -0.8827, 0.4699, 0.0, -0.8827, 0.4699, 0.0, -0.8827, 0.4699, 0.0, -0.8827, 0.4699, 0.0, -0.4699, -0.8827, 0.0, -0.4699, -0.8827, 0.0, -0.4699, -0.8827, 0.0, -0.4699, -0.8827, 0.0, 5.16e-09, 0.0, -1.0, 5.16e-09, 0.0, -1.0, 5.16e-09, 0.0, -1.0, 5.16e-09, 0.0, -1.0, 0.0, 0.0, 1.0, 0.0, 0.0, 1.0, 0.0, 0.0, 1.0, 0.0, 0.0, 1.0, 0.989, -0.148, 0.0, 0.989, -0.148, 0.0, 0.989, -0.148, 0.0, 0.989, -0.148, 0.0, 0.1481, 0.989, 0.0, 0.1481, 0.989, 0.0, 0.1481, 0.989, 0.0, 0.1481, 0.989, 0.0, -0.989, 0.148, 0.0, -0.989, 0.148, 0.0, -0.989, 0.148, 0.0, -0.989, 0.148, 0.0, -0.1481, -0.989, 0.0, -0.1481, -0.989, 0.0, -0.1481, -0.989, 0.0, -0.1481, -0.989, 0.0, 0.0, 0.0, -1.0, 0.0, 0.0, -1.0, 0.0, 0.0, -1.0, 0.0, 0.0, -1.0, 0.0, 0.0, 1.0, 0.0, 0.0, 1.0, 0.0, 0.0, 1.0, 0.0, 0.0, 1.0, 0.8343, -0.5512, 0.0, 0.8343, -0.5512, 0.0, 0.8343, -0.5512, 0.0, 0.8343, -0.5512, 0.0, 0.5512, 0.8343, 0.0, 0.5512, 0.8343, 0.0, 0.5512, 0.8343, 0.0, 0.5512, 0.8343, 0.0, -0.8343, 0.5512, 0.0, -0.8343, 0.5512, 0.0, -0.8343, 0.5512, 0.0, -0.8343, 0.5512, 0.0, -0.5512, -0.8343, 0.0, -0.5512, -0.8343, 0.0, -0.5512, -0.8343, 0.0, -0.5512, -0.8343, 0.0, 2.064e-08, 0.0, -1.0, 2.064e-08, 0.0, -1.0, 2.064e-08, 0.0, -1.0, 2.064e-08, 0.0, -1.0, 0.0, 0.0, 1.0, 0.0, 0.0, 1.0, 0.0, 0.0, 1.0, 0.0, 0.0, 1.0, 0.9417, -0.3366, 0.0, 0.9417, -0.3366, 0.0, 0.9417, -0.3366, 0.0, 0.9417, -0.3366, 0.0, 0.3366, 0.9417, 0.0, 0.3366, 0.9417, 0.0, 0.3366, 0.9417, 0.0, 0.3366, 0.9417, 0.0, -0.9417, 0.3366, 0.0, -0.9417, 0.3366, 0.0, -0.9417, 0.3366, 0.0, -0.9417, 0.3366, 0.0, -0.3366, -0.9417, 0.0, -0.3366, -0.9417, 0.0, -0.3366, -0.9417, 0.0, -0.3366, -0.9417, 0.0, 0.0, 0.0, -1.0, 0.0, 0.0, -1.0, 0.0, 0.0, -1.0, 0.0, 0.0, -1.0, 0.0, 0.0, 1.0, 0.0, 0.0, 1.0, 0.0, 0.0, 1.0, 0.0, 0.0, 1.0, 0.7751, -0.6318, 0.0, 0.7751, -0.6318, 0.0, 0.7751, -0.6318, 0.0, 0.7751, -0.6318, 0.0, 0.6318, 0.7751, 0.0, 0.6318, 0.7751, 0.0, 0.6318, 0.7751, 0.0, 0.6318, 0.7751, 0.0, -0.7751, 0.6318, 0.0, -0.7751, 0.6318, 0.0, -0.7751, 0.6318, 0.0, -0.7751, 0.6318, 0.0, -0.6318, -0.7751, 0.0, -0.6318, -0.7751, 0.0, -0.6318, -0.7751, 0.0, -0.6318, -0.7751, 0.0, 2.064e-08, 0.0, -1.0, 2.064e-08, 0.0, -1.0, 2.064e-08, 0.0, -1.0, 2.064e-08, 0.0, -1.0, 0.0, 0.0, 1.0, 0.0, 0.0, 1.0, 0.0, 0.0, 1.0, 0.0, 0.0, 1.0, 0.9417, -0.3366, 0.0, 0.9417, -0.3366, 0.0, 0.9417, -0.3366, 0.0, 0.9417, -0.3366, 0.0, 0.3366, 0.9417, 0.0, 0.3366, 0.9417, 0.0, 0.3366, 0.9417, 0.0, 0.3366, 0.9417, 0.0, -0.9417, 0.3366, 0.0, -0.9417, 0.3366, 0.0, -0.9417, 0.3366, 0.0, -0.9417, 0.3366, 0.0, -0.3366, -0.9417, 0.0, -0.3366, -0.9417, 0.0, -0.3366, -0.9417, 0.0, -0.3366, -0.9417, 0.0, 0.0, 0.0, -1.0, 0.0, 0.0, -1.0, 0.0, 0.0, -1.0, 0.0, 0.0, -1.0, 0.0, 0.0, 1.0, 0.0, 0.0, 1.0, 0.0, 0.0, 1.0, 0.0, 0.0, 1.0, 0.4572, -0.8894, 0.0, 0.4572, -0.8894, 0.0, 0.4572, -0.8894, 0.0, 0.4572, -0.8894, 0.0, 0.8894, 0.4572, 0.0, 0.8894, 0.4572, 0.0, 0.8894, 0.4572, 0.0, 0.8894, 0.4572, 0.0, -0.4572, 0.8894, 0.0, -0.4572, 0.8894, 0.0, -0.4572, 0.8894, 0.0, -0.4572, 0.8894, 0.0, -0.8894, -0.4572, 0.0, -0.8894, -0.4572, 0.0, -0.8894, -0.4572, 0.0, -0.8894, -0.4572, 0.0, 0.0, 0.0, -1.0, 0.0, 0.0, -1.0, 0.0, 0.0, -1.0, 0.0, 0.0, -1.0, 4.128e-08, 0.0, 1.0, 4.128e-08, 0.0, 1.0, 4.128e-08, 0.0, 1.0, 4.128e-08, 0.0, 1.0, 0.8112, -0.5848, 0.0, 0.8112, -0.5848, 0.0, 0.8112, -0.5848, 0.0, 0.8112, -0.5848, 0.0, 0.5848, 0.8112, 0.0, 0.5848, 0.8112, 0.0, 0.5848, 0.8112, 0.0, 0.5848, 0.8112, 0.0, -0.8112, 0.5848, 0.0, -0.8112, 0.5848, 0.0, -0.8112, 0.5848, 0.0, -0.8112, 0.5848, 0.0, -0.5848, -0.8112, 0.0, -0.5848, -0.8112, 0.0, -0.5848, -0.8112, 0.0, -0.5848, -0.8112, 0.0, -3.096e-08, 0.0, -1.0, -3.096e-08, 0.0, -1.0, -3.096e-08, 0.0, -1.0, -3.096e-08, 0.0, -1.0, 0.0, 0.0, 1.0, 0.0, 0.0, 1.0, 0.0, 0.0, 1.0, 0.0, 0.0, 1.0, 0.989, -0.148, 0.0, 0.989, -0.148, 0.0, 0.989, -0.148, 0.0, 0.989, -0.148, 0.0, 0.148, 0.989, 0.0, 0.148, 0.989, 0.0, 0.148, 0.989, 0.0, 0.148, 0.989, 0.0, -0.989, 0.148, 0.0, -0.989, 0.148, 0.0, -0.989, 0.148, 0.0, -0.989, 0.148, 0.0, -0.1481, -0.989, 0.0, -0.1481, -0.989, 0.0, -0.1481, -0.989, 0.0, -0.1481, -0.989, 0.0, -2.064e-08, 0.0, -1.0, -2.064e-08, 0.0, -1.0, -2.064e-08, 0.0, -1.0, -2.064e-08, 0.0, -1.0, 0.0, 0.0, 1.0, 0.0, 0.0, 1.0, 0.0, 0.0, 1.0, 0.0, 0.0, 1.0, 0.8827, -0.4699, 0.0, 0.8827, -0.4699, 0.0, 0.8827, -0.4699, 0.0, 0.8827, -0.4699, 0.0, 0.4699, 0.8827, 0.0, 0.4699, 0.8827, 0.0, 0.4699, 0.8827, 0.0, 0.4699, 0.8827, 0.0, -0.8827, 0.4699, 0.0, -0.8827, 0.4699, 0.0, -0.8827, 0.4699, 0.0, -0.8827, 0.4699, 0.0, -0.4699, -0.8827, 0.0, -0.4699, -0.8827, 0.0, -0.4699, -0.8827, 0.0, -0.4699, -0.8827, 0.0, 1.032e-08, 0.0, -1.0, 1.032e-08, 0.0, -1.0, 1.032e-08, 0.0, -1.0, 1.032e-08, 0.0, -1.0, 0.0, 0.0, 1.0, 0.0, 0.0, 1.0, 0.0, 0.0, 1.0, 0.0, 0.0, 1.0, 0.989, -0.148, 0.0, 0.989, -0.148, 0.0, 0.989, -0.148, 0.0, 0.989, -0.148, 0.0, 0.148, 0.989, 0.0, 0.148, 0.989, 0.0, 0.148, 0.989, 0.0, 0.148, 0.989, 0.0, -0.989, 0.148, 0.0, -0.989, 0.148, 0.0, -0.989, 0.148, 0.0, -0.989, 0.148, 0.0, -0.148, -0.989, 0.0, -0.148, -0.989, 0.0, -0.148, -0.989, 0.0, -0.148, -0.989, 0.0, 0.0, 0.0, -1.0, 0.0, 0.0, -1.0, 0.0, 0.0, -1.0, 0.0, 0.0, -1.0, 0.0, 0.0, 1.0, 0.0, 0.0, 1.0, 0.0, 0.0, 1.0, 0.0, 0.0, 1.0, 0.2165, -0.9763, 0.0, 0.2165, -0.9763, 0.0, 0.2165, -0.9763, 0.0, 0.2165, -0.9763, 0.0, 0.9763, 0.2165, 0.0, 0.9763, 0.2165, 0.0, 0.9763, 0.2165, 0.0, 0.9763, 0.2165, 0.0, -0.2165, 0.9763, 0.0, -0.2165, 0.9763, 0.0, -0.2165, 0.9763, 0.0, -0.2165, 0.9763, 0.0, -0.9763, -0.2165, 0.0, -0.9763, -0.2165, 0.0, -0.9763, -0.2165, 0.0, -0.9763, -0.2165, 0.0, 2.064e-08, 0.0, -1.0, 2.064e-08, 0.0, -1.0, 2.064e-08, 0.0, -1.0, 2.064e-08, 0.0, -1.0, 0.0, 0.0, 1.0, 0.0, 0.0, 1.0, 0.0, 0.0, 1.0, 0.0, 0.0, 1.0, 0.9417, -0.3366, 0.0, 0.9417, -0.3366, 0.0, 0.9417, -0.3366, 0.0, 0.9417, -0.3366, 0.0, 0.3366, 0.9417, 0.0, 0.3366, 0.9417, 0.0, 0.3366, 0.9417, 0.0, 0.3366, 0.9417, 0.0, -0.9417, 0.3366, 0.0, -0.9417, 0.3366, 0.0, -0.9417, 0.3366, 0.0, -0.9417, 0.3366, 0.0, -0.3366, -0.9417, 0.0, -0.3366, -0.9417, 0.0, -0.3366, -0.9417, 0.0, -0.3366, -0.9417, 0.0, 0.0, 0.0, -1.0, 0.0, 0.0, -1.0, 0.0, 0.0, -1.0, 0.0, 0.0, -1.0, 0.0, 0.0, 1.0, 0.0, 0.0, 1.0, 0.0, 0.0, 1.0, 0.0, 0.0, 1.0, 0.7751, -0.6318, 0.0, 0.7751, -0.6318, 0.0, 0.7751, -0.6318, 0.0, 0.7751, -0.6318, 0.0, 0.6318, 0.7751, 0.0, 0.6318, 0.7751, 0.0, 0.6318, 0.7751, 0.0, 0.6318, 0.7751, 0.0, -0.7751, 0.6318, 0.0, -0.7751, 0.6318, 0.0, -0.7751, 0.6318, 0.0, -0.7751, 0.6318, 0.0, -0.6318, -0.7751, 0.0, -0.6318, -0.7751, 0.0, -0.6318, -0.7751, 0.0, -0.6318, -0.7751, 0.0, 2.064e-08, 0.0, -1.0, 2.064e-08, 0.0, -1.0, 2.064e-08, 0.0, -1.0, 2.064e-08, 0.0, -1.0, 0.0, 0.0, 1.0, 0.0, 0.0, 1.0, 0.0, 0.0, 1.0, 0.0, 0.0, 1.0, 0.9417, -0.3366, 0.0, 0.9417, -0.3366, 0.0, 0.9417, -0.3366, 0.0, 0.9417, -0.3366, 0.0, 0.3366, 0.9417, 0.0, 0.3366, 0.9417, 0.0, 0.3366, 0.9417, 0.0, 0.3366, 0.9417, 0.0, -0.9417, 0.3366, 0.0, -0.9417, 0.3366, 0.0, -0.9417, 0.3366, 0.0, -0.9417, 0.3366, 0.0, -0.3366, -0.9417, 0.0, -0.3366, -0.9417, 0.0, -0.3366, -0.9417, 0.0, -0.3366, -0.9417, 0.0, 0.0, 0.0, -1.0, 0.0, 0.0, -1.0, 0.0, 0.0, -1.0, 0.0, 0.0, -1.0, 0.0, 0.0, 1.0, 0.0, 0.0, 1.0, 0.0, 0.0, 1.0, 0.0, 0.0, 1.0, 0.4572, -0.8894, 0.0, 0.4572, -0.8894, 0.0, 0.4572, -0.8894, 0.0, 0.4572, -0.8894, 0.0, 0.8894, 0.4572, 0.0, 0.8894, 0.4572, 0.0, 0.8894, 0.4572, 0.0, 0.8894, 0.4572, 0.0, -0.4572, 0.8894, 0.0, -0.4572, 0.8894, 0.0, -0.4572, 0.8894, 0.0, -0.4572, 0.8894, 0.0, -0.8894, -0.4572, 0.0, -0.8894, -0.4572, 0.0, -0.8894, -0.4572, 0.0, -0.8894, -0.4572, 0.0, -6.45e-10, 0.0, -1.0, -6.45e-10, 0.0, -1.0, -6.45e-10, 0.0, -1.0, -6.45e-10, 0.0, -1.0, 4.128e-08, 0.0, 1.0, 4.128e-08, 0.0, 1.0, 4.128e-08, 0.0, 1.0, 4.128e-08, 0.0, 1.0, 0.8112, -0.5848, 0.0, 0.8112, -0.5848, 0.0, 0.8112, -0.5848, 0.0, 0.8112, -0.5848, 0.0, 0.5848, 0.8112, 0.0, 0.5848, 0.8112, 0.0, 0.5848, 0.8112, 0.0, 0.5848, 0.8112, 0.0, -0.8112, 0.5848, 0.0, -0.8112, 0.5848, 0.0, -0.8112, 0.5848, 0.0, -0.8112, 0.5848, 0.0, -0.5848, -0.8112, 0.0, -0.5848, -0.8112, 0.0, -0.5848, -0.8112, 0.0, -0.5848, -0.8112, 0.0, 5.16e-09, 0.0, -1.0, 5.16e-09, 0.0, -1.0, 5.16e-09, 0.0, -1.0, 5.16e-09, 0.0, -1.0, 0.0, 0.0, 1.0, 0.0, 0.0, 1.0, 0.0, 0.0, 1.0, 0.0, 0.0, 1.0, 0.989, -0.148, 0.0, 0.989, -0.148, 0.0, 0.989, -0.148, 0.0, 0.989, -0.148, 0.0, 0.1481, 0.989, 0.0, 0.1481, 0.989, 0.0, 0.1481, 0.989, 0.0, 0.1481, 0.989, 0.0, -0.989, 0.148, 0.0, -0.989, 0.148, 0.0, -0.989, 0.148, 0.0, -0.989, 0.148, 0.0, -0.1481, -0.989, 0.0, -0.1481, -0.989, 0.0, -0.1481, -0.989, 0.0, -0.1481, -0.989, 0.0, -2.064e-08, 0.0, -1.0, -2.064e-08, 0.0, -1.0, -2.064e-08, 0.0, -1.0, -2.064e-08, 0.0, -1.0, 0.0, 0.0, 1.0, 0.0, 0.0, 1.0, 0.0, 0.0, 1.0, 0.0, 0.0, 1.0, 0.8827, -0.4699, 0.0, 0.8827, -0.4699, 0.0, 0.8827, -0.4699, 0.0, 0.8827, -0.4699, 0.0, 0.4699, 0.8827, 0.0, 0.4699, 0.8827, 0.0, 0.4699, 0.8827, 0.0, 0.4699, 0.8827, 0.0, -0.8827, 0.4699, 0.0, -0.8827, 0.4699, 0.0, -0.8827, 0.4699, 0.0, -0.8827, 0.4699, 0.0, -0.4699, -0.8827, 0.0, -0.4699, -0.8827, 0.0, -0.4699, -0.8827, 0.0, -0.4699, -0.8827, 0.0, 5.16e-09, 0.0, -1.0, 5.16e-09, 0.0, -1.0, 5.16e-09, 0.0, -1.0, 5.16e-09, 0.0, -1.0, 0.0, 0.0, 1.0, 0.0, 0.0, 1.0, 0.0, 0.0, 1.0, 0.0, 0.0, 1.0, 0.989, -0.148, 0.0, 0.989, -0.148, 0.0, 0.989, -0.148, 0.0, 0.989, -0.148, 0.0, 0.1481, 0.989, 0.0, 0.1481, 0.989, 0.0, 0.1481, 0.989, 0.0, 0.1481, 0.989, 0.0, -0.989, 0.148, 0.0, -0.989, 0.148, 0.0, -0.989, 0.148, 0.0, -0.989, 0.148, 0.0, -0.1481, -0.989, 0.0, -0.1481, -0.989, 0.0, -0.1481, -0.989, 0.0, -0.1481, -0.989, 0.0, 0.0, 0.0, -1.0, 0.0, 0.0, -1.0, 0.0, 0.0, -1.0, 0.0, 0.0, -1.0, 0.0, 0.0, 1.0, 0.0, 0.0, 1.0, 0.0, 0.0, 1.0, 0.0, 0.0, 1.0, 0.1626, -0.9867, 0.0, 0.1626, -0.9867, 0.0, 0.1626, -0.9867, 0.0, 0.1626, -0.9867, 0.0, 0.9867, 0.1626, 0.0, 0.9867, 0.1626, 0.0, 0.9867, 0.1626, 0.0, 0.9867, 0.1626, 0.0, -0.1626, 0.9867, 0.0, -0.1626, 0.9867, 0.0, -0.1626, 0.9867, 0.0, -0.1626, 0.9867, 0.0, -0.9867, -0.1626, 0.0, -0.9867, -0.1626, 0.0, -0.9867, -0.1626, 0.0, -0.9867, -0.1626, 0.0, 2.064e-08, 0.0, -1.0, 2.064e-08, 0.0, -1.0, 2.064e-08, 0.0, -1.0, 2.064e-08, 0.0, -1.0, 0.0, 0.0, 1.0, 0.0, 0.0, 1.0, 0.0, 0.0, 1.0, 0.0, 0.0, 1.0, 0.9417, -0.3366, 0.0, 0.9417, -0.3366, 0.0, 0.9417, -0.3366, 0.0, 0.9417, -0.3366, 0.0, 0.3366, 0.9417, 0.0, 0.3366, 0.9417, 0.0, 0.3366, 0.9417, 0.0, 0.3366, 0.9417, 0.0, -0.9417, 0.3366, 0.0, -0.9417, 0.3366, 0.0, -0.9417, 0.3366, 0.0, -0.9417, 0.3366, 0.0, -0.3366, -0.9417, 0.0, -0.3366, -0.9417, 0.0, -0.3366, -0.9417, 0.0, -0.3366, -0.9417, 0.0, 0.0, 0.0, -1.0, 0.0, 0.0, -1.0, 0.0, 0.0, -1.0, 0.0, 0.0, -1.0, 0.0, 0.0, 1.0, 0.0, 0.0, 1.0, 0.0, 0.0, 1.0, 0.0, 0.0, 1.0, 0.7751, -0.6318, 0.0, 0.7751, -0.6318, 0.0, 0.7751, -0.6318, 0.0, 0.7751, -0.6318, 0.0, 0.6318, 0.7751, 0.0, 0.6318, 0.7751, 0.0, 0.6318, 0.7751, 0.0, 0.6318, 0.7751, 0.0, -0.7751, 0.6318, 0.0, -0.7751, 0.6318, 0.0, -0.7751, 0.6318, 0.0, -0.7751, 0.6318, 0.0, -0.6318, -0.7751, 0.0, -0.6318, -0.7751, 0.0, -0.6318, -0.7751, 0.0, -0.6318, -0.7751, 0.0, 2.064e-08, 0.0, -1.0, 2.064e-08, 0.0, -1.0, 2.064e-08, 0.0, -1.0, 2.064e-08, 0.0, -1.0, 0.0, 0.0, 1.0, 0.0, 0.0, 1.0, 0.0, 0.0, 1.0, 0.0, 0.0, 1.0, 0.9417, -0.3366, 0.0, 0.9417, -0.3366, 0.0, 0.9417, -0.3366, 0.0, 0.9417, -0.3366, 0.0, 0.3366, 0.9417, 0.0, 0.3366, 0.9417, 0.0, 0.3366, 0.9417, 0.0, 0.3366, 0.9417, 0.0, -0.9417, 0.3366, 0.0, -0.9417, 0.3366, 0.0, -0.9417, 0.3366, 0.0, -0.9417, 0.3366, 0.0, -0.3366, -0.9417, 0.0, -0.3366, -0.9417, 0.0, -0.3366, -0.9417, 0.0, -0.3366, -0.9417, 0.0, 0.0, 0.0, -1.0, 0.0, 0.0, -1.0, 0.0, 0.0, -1.0, 0.0, 0.0, -1.0, -4.128e-08, 0.0, 1.0, -4.128e-08, 0.0, 1.0, -4.128e-08, 0.0, 1.0, -4.128e-08, 0.0, 1.0, 0.8172, 0.5764, 0.0, 0.8172, 0.5764, 0.0, 0.8172, 0.5764, 0.0, 0.8172, 0.5764, 0.0, -0.5764, 0.8172, 0.0, -0.5764, 0.8172, 0.0, -0.5764, 0.8172, 0.0, -0.5764, 0.8172, 0.0, -0.8172, -0.5764, 0.0, -0.8172, -0.5764, 0.0, -0.8172, -0.5764, 0.0, -0.8172, -0.5764, 0.0, 0.5764, -0.8172, 0.0, 0.5764, -0.8172, 0.0, 0.5764, -0.8172, 0.0, 0.5764, -0.8172, 0.0, 0.0, 0.0, -1.0, 0.0, 0.0, -1.0, 0.0, 0.0, -1.0, 0.0, 0.0, -1.0, 4.128e-08, 0.0, 1.0, 4.128e-08, 0.0, 1.0, 4.128e-08, 0.0, 1.0, 4.128e-08, 0.0, 1.0, 0.8112, -0.5848, 0.0, 0.8112, -0.5848, 0.0, 0.8112, -0.5848, 0.0, 0.8112, -0.5848, 0.0, 0.5848, 0.8112, 0.0, 0.5848, 0.8112, 0.0, 0.5848, 0.8112, 0.0, 0.5848, 0.8112, 0.0, -0.8112, 0.5848, 0.0, -0.8112, 0.5848, 0.0, -0.8112, 0.5848, 0.0, -0.8112, 0.5848, 0.0, -0.5848, -0.8112, 0.0, -0.5848, -0.8112, 0.0, -0.5848, -0.8112, 0.0, -0.5848, -0.8112, 0.0, -3.096e-08, 0.0, -1.0, -3.096e-08, 0.0, -1.0, -3.096e-08, 0.0, -1.0, -3.096e-08, 0.0, -1.0, 0.0, 0.0, 1.0, 0.0, 0.0, 1.0, 0.0, 0.0, 1.0, 0.0, 0.0, 1.0, 0.989, -0.148, 0.0, 0.989, -0.148, 0.0, 0.989, -0.148, 0.0, 0.989, -0.148, 0.0, 0.148, 0.989, 0.0, 0.148, 0.989, 0.0, 0.148, 0.989, 0.0, 0.148, 0.989, 0.0, -0.989, 0.148, 0.0, -0.989, 0.148, 0.0, -0.989, 0.148, 0.0, -0.989, 0.148, 0.0, -0.1481, -0.989, 0.0, -0.1481, -0.989, 0.0, -0.1481, -0.989, 0.0, -0.1481, -0.989, 0.0, -2.064e-08, 0.0, -1.0, -2.064e-08, 0.0, -1.0, -2.064e-08, 0.0, -1.0, -2.064e-08, 0.0, -1.0, 0.0, 0.0, 1.0, 0.0, 0.0, 1.0, 0.0, 0.0, 1.0, 0.0, 0.0, 1.0, 0.8827, -0.4699, 0.0, 0.8827, -0.4699, 0.0, 0.8827, -0.4699, 0.0, 0.8827, -0.4699, 0.0, 0.4699, 0.8827, 0.0, 0.4699, 0.8827, 0.0, 0.4699, 0.8827, 0.0, 0.4699, 0.8827, 0.0, -0.8827, 0.4699, 0.0, -0.8827, 0.4699, 0.0, -0.8827, 0.4699, 0.0, -0.8827, 0.4699, 0.0, -0.4699, -0.8827, 0.0, -0.4699, -0.8827, 0.0, -0.4699, -0.8827, 0.0, -0.4699, -0.8827, 0.0, 1.032e-08, 0.0, -1.0, 1.032e-08, 0.0, -1.0, 1.032e-08, 0.0, -1.0, 1.032e-08, 0.0, -1.0, 0.0, 0.0, 1.0, 0.0, 0.0, 1.0, 0.0, 0.0, 1.0, 0.0, 0.0, 1.0, 0.989, -0.148, 0.0, 0.989, -0.148, 0.0, 0.989, -0.148, 0.0, 0.989, -0.148, 0.0, 0.148, 0.989, 0.0, 0.148, 0.989, 0.0, 0.148, 0.989, 0.0, 0.148, 0.989, 0.0, -0.989, 0.148, 0.0, -0.989, 0.148, 0.0, -0.989, 0.148, 0.0, -0.989, 0.148, 0.0, -0.148, -0.989, 0.0, -0.148, -0.989, 0.0, -0.148, -0.989, 0.0, -0.148, -0.989, 0.0, 0.0, 0.0, -1.0, 0.0, 0.0, -1.0, 0.0, 0.0, -1.0, 0.0, 0.0, -1.0, 0.0, 0.0, 1.0, 0.0, 0.0, 1.0, 0.0, 0.0, 1.0, 0.0, 0.0, 1.0, 0.3214, -0.9469, 0.0, 0.3214, -0.9469, 0.0, 0.3214, -0.9469, 0.0, 0.3214, -0.9469, 0.0, 0.9469, 0.3214, 0.0, 0.9469, 0.3214, 0.0, 0.9469, 0.3214, 0.0, 0.9469, 0.3214, 0.0, -0.3214, 0.9469, 0.0, -0.3214, 0.9469, 0.0, -0.3214, 0.9469, 0.0, -0.3214, 0.9469, 0.0, -0.9469, -0.3214, 0.0, -0.9469, -0.3214, 0.0, -0.9469, -0.3214, 0.0, -0.9469, -0.3214, 0.0, 2.064e-08, 0.0, -1.0, 2.064e-08, 0.0, -1.0, 2.064e-08, 0.0, -1.0, 2.064e-08, 0.0, -1.0, 0.0, 0.0, 1.0, 0.0, 0.0, 1.0, 0.0, 0.0, 1.0, 0.0, 0.0, 1.0, 0.9417, -0.3366, 0.0, 0.9417, -0.3366, 0.0, 0.9417, -0.3366, 0.0, 0.9417, -0.3366, 0.0, 0.3366, 0.9417, 0.0, 0.3366, 0.9417, 0.0, 0.3366, 0.9417, 0.0, 0.3366, 0.9417, 0.0, -0.9417, 0.3366, 0.0, -0.9417, 0.3366, 0.0, -0.9417, 0.3366, 0.0, -0.9417, 0.3366, 0.0, -0.3366, -0.9417, 0.0, -0.3366, -0.9417, 0.0, -0.3366, -0.9417, 0.0, -0.3366, -0.9417, 0.0, 0.0, 0.0, -1.0, 0.0, 0.0, -1.0, 0.0, 0.0, -1.0, 0.0, 0.0, -1.0, 0.0, 0.0, 1.0, 0.0, 0.0, 1.0, 0.0, 0.0, 1.0, 0.0, 0.0, 1.0, 0.4572, -0.8894, 0.0, 0.4572, -0.8894, 0.0, 0.4572, -0.8894, 0.0, 0.4572, -0.8894, 0.0, 0.8894, 0.4572, 0.0, 0.8894, 0.4572, 0.0, 0.8894, 0.4572, 0.0, 0.8894, 0.4572, 0.0, -0.4572, 0.8894, 0.0, -0.4572, 0.8894, 0.0, -0.4572, 0.8894, 0.0, -0.4572, 0.8894, 0.0, -0.8894, -0.4572, 0.0, -0.8894, -0.4572, 0.0, -0.8894, -0.4572, 0.0, -0.8894, -0.4572, 0.0, -6.45e-10, 0.0, -1.0, -6.45e-10, 0.0, -1.0, -6.45e-10, 0.0, -1.0, -6.45e-10, 0.0, -1.0, 4.128e-08, 0.0, 1.0, 4.128e-08, 0.0, 1.0, 4.128e-08, 0.0, 1.0, 4.128e-08, 0.0, 1.0, 0.8112, -0.5848, 0.0, 0.8112, -0.5848, 0.0, 0.8112, -0.5848, 0.0, 0.8112, -0.5848, 0.0, 0.5848, 0.8112, 0.0, 0.5848, 0.8112, 0.0, 0.5848, 0.8112, 0.0, 0.5848, 0.8112, 0.0, -0.8112, 0.5848, 0.0, -0.8112, 0.5848, 0.0, -0.8112, 0.5848, 0.0, -0.8112, 0.5848, 0.0, -0.5848, -0.8112, 0.0, -0.5848, -0.8112, 0.0, -0.5848, -0.8112, 0.0, -0.5848, -0.8112, 0.0, -5.16e-09, 0.0, -1.0, -5.16e-09, 0.0, -1.0, -5.16e-09, 0.0, -1.0, -5.16e-09, 0.0, -1.0, 0.0, 0.0, 1.0, 0.0, 0.0, 1.0, 0.0, 0.0, 1.0, 0.0, 0.0, 1.0, 0.986, 0.1669, 0.0, 0.986, 0.1669, 0.0, 0.986, 0.1669, 0.0, 0.986, 0.1669, 0.0, -0.1669, 0.986, 0.0, -0.1669, 0.986, 0.0, -0.1669, 0.986, 0.0, -0.1669, 0.986, 0.0, -0.986, -0.1669, 0.0, -0.986, -0.1669, 0.0, -0.986, -0.1669, 0.0, -0.986, -0.1669, 0.0, 0.1669, -0.986, 0.0, 0.1669, -0.986, 0.0, 0.1669, -0.986, 0.0, 0.1669, -0.986, 0.0, -5.16e-09, 0.0, -1.0, -5.16e-09, 0.0, -1.0, -5.16e-09, 0.0, -1.0, -5.16e-09, 0.0, -1.0, 0.0, 0.0, 1.0, 0.0, 0.0, 1.0, 0.0, 0.0, 1.0, 0.0, 0.0, 1.0, 0.986, 0.1669, 0.0, 0.986, 0.1669, 0.0, 0.986, 0.1669, 0.0, 0.986, 0.1669, 0.0, -0.1669, 0.986, 0.0, -0.1669, 0.986, 0.0, -0.1669, 0.986, 0.0, -0.1669, 0.986, 0.0, -0.986, -0.1669, 0.0, -0.986, -0.1669, 0.0, -0.986, -0.1669, 0.0, -0.986, -0.1669, 0.0, 0.1669, -0.986, 0.0, 0.1669, -0.986, 0.0, 0.1669, -0.986, 0.0, 0.1669, -0.986, 0.0, -1.548e-08, 0.0, -1.0, -1.548e-08, 0.0, -1.0, -1.548e-08, 0.0, -1.0, -1.548e-08, 0.0, -1.0, 0.0, 0.0, 1.0, 0.0, 0.0, 1.0, 0.0, 0.0, 1.0, 0.0, 0.0, 1.0, 0.9769, -0.2136, 0.0, 0.9769, -0.2136, 0.0, 0.9769, -0.2136, 0.0, 0.9769, -0.2136, 0.0, 0.2136, 0.9769, 0.0, 0.2136, 0.9769, 0.0, 0.2136, 0.9769, 0.0, 0.2136, 0.9769, 0.0, -0.9769, 0.2136, 0.0, -0.9769, 0.2136, 0.0, -0.9769, 0.2136, 0.0, -0.9769, 0.2136, 0.0, -0.2136, -0.9769, 0.0, -0.2136, -0.9769, 0.0, -0.2136, -0.9769, 0.0, -0.2136, -0.9769, 0.0, -1.548e-08, 0.0, -1.0, -1.548e-08, 0.0, -1.0, -1.548e-08, 0.0, -1.0, -1.548e-08, 0.0, -1.0, 0.0, 0.0, 1.0, 0.0, 0.0, 1.0, 0.0, 0.0, 1.0, 0.0, 0.0, 1.0, 0.9769, -0.2136, 0.0, 0.9769, -0.2136, 0.0, 0.9769, -0.2136, 0.0, 0.9769, -0.2136, 0.0, 0.2136, 0.9769, 0.0, 0.2136, 0.9769, 0.0, 0.2136, 0.9769, 0.0, 0.2136, 0.9769, 0.0, -0.9769, 0.2136, 0.0, -0.9769, 0.2136, 0.0, -0.9769, 0.2136, 0.0, -0.9769, 0.2136, 0.0, -0.2136, -0.9769, 0.0, -0.2136, -0.9769, 0.0, -0.2136, -0.9769, 0.0, -0.2136, -0.9769, 0.0])] * 3)])

# ---- objects
ob_light = bpy.data.objects.new('Light', light_light)
ob_camera = bpy.data.objects.new('Camera', cam_camera)
ob_brick = bpy.data.objects.new('brick', me_mesh)

# ---- transforms, parenting, visibility, modifiers, constraints
ob_light.location = (4.076, 1.005, 5.904)
ob_light.rotation_euler = (0.6503, 0.05522, 1.866)
ob_light.lock_rotations_4d = False
ob_light.empty_display_type = 'ARROWS'
ob_light.color = (0.0, 0.0, 0.0, 0.0)
ob_light.lineart.crease_threshold = 0.0
ob_camera.location = (7.359, -6.926, 4.958)
ob_camera.rotation_euler = (1.109, 0.0, 0.8149)
ob_camera.lock_rotations_4d = False
ob_camera.empty_display_type = 'ARROWS'
ob_camera.color = (0.0, 0.0, 0.0, 0.0)
ob_camera.display_type = 'WIRE'
ob_camera.lineart.crease_threshold = 0.0
ob_brick.location = (-0.1435, 0.07526, 0.4719)
ob_brick.rotation_euler = (8.709e-15, -4.371e-08, -1.571)
ob_brick.scale = (1.469, 1.469, 1.469)
ob_brick.color = (0.8, 0.8, 0.8, 1.0)
_m = ob_brick.modifiers.new('Subdivision', 'SUBSURF')
_m.subdivision_type = 'SIMPLE'
_m.levels = 3

# ---- collection membership
col_collection.objects.link(ob_light)
col_collection.objects.link(ob_camera)
col_collection.objects.link(ob_brick)

# ---- scene / render settings (as saved in the file)
scene.camera = ob_camera
scene.frame_start = 1; scene.frame_end = 250; scene.frame_set(1)
scene.render.engine = 'BLENDER_EEVEE_NEXT'
scene.render.fps = 30
scene.cycles.sampling_pattern = 'TABULATED_SOBOL'
scene.eevee.ray_tracing_options.trace_max_roughness = 0.0
bpy.context.view_layer.update()
